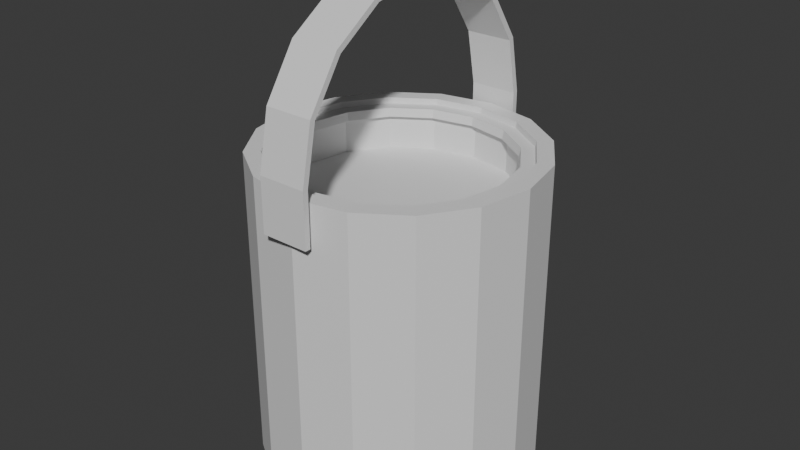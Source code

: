 # Source: OpenPuttPaintTin.blend  (saved by Blender 4.5.92; exported with 4.5.12 LTS)
import bpy
from mathutils import Matrix  # noqa: F401  (used for matrix-valued properties, if any)

bpy.ops.wm.read_factory_settings(use_empty=True)
scene = bpy.context.scene
scene.name = 'Scene'

# ---- collections
col_collection = bpy.data.collections.new('Collection'); scene.collection.children.link(col_collection)

# ---- materials (node trees are filled in below, after node groups)
mat_cylinder = bpy.data.materials.new('Cylinder')
mat_paint = bpy.data.materials.new('Paint')
mat_handle = bpy.data.materials.new('Handle')

# ---- material node trees
mat_cylinder.use_nodes = True; mat_cylinder.node_tree.nodes.clear()
_N = mat_cylinder.node_tree.nodes; _L = mat_cylinder.node_tree.links
n0 = _N.new('ShaderNodeBsdfPrincipled'); n0.name = 'Principled BSDF'; n0.location = (-200, 100)
n1 = _N.new('ShaderNodeOutputMaterial'); n1.name = 'Material Output'; n1.location = (200, 100)
_L.new(n0.outputs[0], n1.inputs[0])
n1.is_active_output = True
mat_paint.use_nodes = True; mat_paint.node_tree.nodes.clear()
_N = mat_paint.node_tree.nodes; _L = mat_paint.node_tree.links
n0 = _N.new('ShaderNodeBsdfPrincipled'); n0.name = 'Principled BSDF'; n0.location = (-200, 100)
n1 = _N.new('ShaderNodeOutputMaterial'); n1.name = 'Material Output'; n1.location = (200, 100)
_L.new(n0.outputs[0], n1.inputs[0])
n1.is_active_output = True
mat_handle.use_nodes = True; mat_handle.node_tree.nodes.clear()
_N = mat_handle.node_tree.nodes; _L = mat_handle.node_tree.links
n0 = _N.new('ShaderNodeBsdfPrincipled'); n0.name = 'Principled BSDF'; n0.location = (-200, 100)
n1 = _N.new('ShaderNodeOutputMaterial'); n1.name = 'Material Output'; n1.location = (200, 100)
_L.new(n0.outputs[0], n1.inputs[0])
n1.is_active_output = True

# ---- world
world_world = bpy.data.worlds.new('World'); scene.world = world_world
world_world.use_nodes = True; world_world.node_tree.nodes.clear()
_N = world_world.node_tree.nodes; _L = world_world.node_tree.links
n0 = _N.new('ShaderNodeOutputWorld'); n0.name = 'World Output'; n0.location = (200, 100)
n1 = _N.new('ShaderNodeBackground'); n1.name = 'Background'; n1.location = (-200, 100)
n1.inputs[0].default_value = (0.05088, 0.05088, 0.05088, 1.0)
_L.new(n1.outputs[0], n0.inputs[0])
n0.is_active_output = True
world_world.color = (0.05088, 0.05088, 0.05088)
world_world.sun_shadow_jitter_overblur = 0.0

# ---- meshes
me_cylinder = bpy.data.meshes.new('Cylinder')
me_cylinder.from_pydata([(0.0, 0.052, -0.06), (0.0, 0.04031, 0.05468), (0.0199, 0.04804, -0.06), (0.01543, 0.03724, 0.05468), (0.03677, 0.03677, -0.06), (0.0285, 0.0285, 0.05468), (0.04804, 0.0199, -0.06), (0.03724, 0.01543, 0.05468), (0.052, 0.0, -0.06), (0.04031, 0.0, 0.05468), (0.04804, -0.0199, -0.06), (0.03724, -0.01543, 0.05468), (0.03677, -0.03677, -0.06), (0.0285, -0.0285, 0.05468), (0.0199, -0.04804, -0.06), (0.01543, -0.03724, 0.05468), (0.0, -0.052, -0.06), (0.0, -0.04031, 0.05468), (-0.0199, -0.04804, -0.06), (-0.01543, -0.03724, 0.05468), (-0.03677, -0.03677, -0.06), (-0.0285, -0.0285, 0.05468), (-0.04804, -0.0199, -0.06), (-0.03724, -0.01543, 0.05468), (-0.052, 0.0, -0.06), (-0.04031, 0.0, 0.05468), (-0.04804, 0.0199, -0.06), (-0.03724, 0.01543, 0.05468), (-0.03677, 0.03677, -0.06), (-0.0285, 0.0285, 0.05468), (-0.0199, 0.04804, -0.06), (-0.01543, 0.03724, 0.05468), (0.0199, 0.04804, 0.06), (0.0, 0.052, 0.06), (0.03677, 0.03677, 0.06), (0.04804, 0.0199, 0.06), (0.052, 0.0, 0.06), (0.04804, -0.0199, 0.06), (0.03677, -0.03677, 0.06), (0.0199, -0.04804, 0.06), (0.0, -0.052, 0.06), (-0.0199, -0.04804, 0.06), (-0.03677, -0.03677, 0.06), (-0.04804, -0.0199, 0.06), (-0.052, 0.0, 0.06), (-0.04804, 0.0199, 0.06), (-0.03677, 0.03677, 0.06), (-0.0199, 0.04804, 0.06), (0.01766, 0.04264, 0.06), (0.0, 0.04615, 0.06), (0.03263, 0.03263, 0.06), (0.04264, 0.01766, 0.06), (0.04615, 0.0, 0.06), (0.04264, -0.01766, 0.06), (0.03263, -0.03263, 0.06), (0.01766, -0.04264, 0.06), (0.0, -0.04615, 0.06), (-0.01766, -0.04264, 0.06), (-0.03263, -0.03263, 0.06), (-0.04264, -0.01766, 0.06), (-0.04615, 0.0, 0.06), (-0.04264, 0.01766, 0.06), (-0.03263, 0.03263, 0.06), (-0.01766, 0.04264, 0.06), (0.01751, 0.04227, 0.05788), (0.0, 0.04575, 0.05788), (0.03235, 0.03235, 0.05788), (0.04227, 0.01751, 0.05788), (0.04575, 0.0, 0.05788), (0.04227, -0.01751, 0.05788), (0.03235, -0.03235, 0.05788), (0.01751, -0.04227, 0.05788), (0.0, -0.04575, 0.05788), (-0.01751, -0.04227, 0.05788), (-0.03235, -0.03235, 0.05788), (-0.04227, -0.01751, 0.05788), (-0.04575, 0.0, 0.05788), (-0.04227, 0.01751, 0.05788), (-0.03235, 0.03235, 0.05788), (-0.01751, 0.04227, 0.05788), (0.01564, 0.03777, 0.05788), (0.0, 0.04088, 0.05788), (0.02891, 0.02891, 0.05788), (0.03777, 0.01564, 0.05788), (0.04088, 0.0, 0.05788), (0.03777, -0.01564, 0.05788), (0.02891, -0.02891, 0.05788), (0.01564, -0.03777, 0.05788), (0.0, -0.04088, 0.05788), (-0.01564, -0.03777, 0.05788), (-0.02891, -0.02891, 0.05788), (-0.03777, -0.01564, 0.05788), (-0.04088, 0.0, 0.05788), (-0.03777, 0.01564, 0.05788), (-0.02891, 0.02891, 0.05788), (-0.01564, 0.03777, 0.05788), (-5.687e-10, 0.04253, 0.05468), (0.01627, 0.03929, 0.05468), (0.03007, 0.03007, 0.05468), (0.03929, 0.01627, 0.05468), (0.04253, -2.938e-11, 0.05468), (0.03929, -0.01627, 0.05468), (0.03007, -0.03007, 0.05468), (0.01627, -0.03929, 0.05468), (-5.687e-10, -0.04253, 0.05468), (-0.01627, -0.03929, 0.05468), (-0.03007, -0.03007, 0.05468), (-0.03929, -0.01627, 0.05468), (-0.04253, -2.938e-11, 0.05468), (-0.03929, 0.01627, 0.05468), (-0.03007, 0.03007, 0.05468), (-0.01627, 0.03929, 0.05468), (0.0, 0.052, -0.04217), (0.0, 0.052, 0.04217), (0.0199, 0.04804, 0.04217), (0.0199, 0.04804, -0.04217), (0.03677, 0.03677, 0.04217), (0.03677, 0.03677, -0.04217), (0.04804, 0.0199, 0.04217), (0.04804, 0.0199, -0.04217), (0.052, 0.0, 0.04217), (0.052, 0.0, -0.04217), (0.04804, -0.0199, 0.04217), (0.04804, -0.0199, -0.04217), (0.03677, -0.03677, 0.04217), (0.03677, -0.03677, -0.04217), (0.0199, -0.04804, 0.04217), (0.0199, -0.04804, -0.04217), (0.0, -0.052, 0.04217), (0.0, -0.052, -0.04217), (-0.0199, -0.04804, 0.04217), (-0.0199, -0.04804, -0.04217), (-0.03677, -0.03677, 0.04217), (-0.03677, -0.03677, -0.04217), (-0.04804, -0.0199, 0.04217), (-0.04804, -0.0199, -0.04217), (-0.052, 0.0, 0.04217), (-0.052, 0.0, -0.04217), (-0.04804, 0.0199, 0.04217), (-0.04804, 0.0199, -0.04217), (-0.03677, 0.03677, 0.04217), (-0.03677, 0.03677, -0.04217), (-0.0199, 0.04804, 0.04217), (-0.0199, 0.04804, -0.04217), (-5.687e-10, 0.04253, -0.04217), (0.01627, 0.03929, -0.04217), (0.03007, 0.03007, -0.04217), (0.03929, 0.01627, -0.04217), (0.04253, -2.938e-11, -0.04217), (0.03929, -0.01627, -0.04217), (0.03007, -0.03007, -0.04217), (0.01627, -0.03929, -0.04217), (-5.687e-10, -0.04253, -0.04217), (-0.01627, -0.03929, -0.04217), (-0.03007, -0.03007, -0.04217), (-0.03929, -0.01627, -0.04217), (-0.04253, -2.938e-11, -0.04217), (-0.03929, 0.01627, -0.04217), (-0.03007, 0.03007, -0.04217), (-0.01627, 0.03929, -0.04217)], [], [(113, 33, 32, 114), (114, 32, 34, 116), (116, 34, 35, 118), (118, 35, 36, 120), (120, 36, 37, 122), (122, 37, 38, 124), (124, 38, 39, 126), (126, 39, 40, 128), (128, 40, 41, 130), (130, 41, 42, 132), (132, 42, 43, 134), (134, 43, 44, 136), (136, 44, 45, 138), (138, 45, 46, 140), (140, 46, 47, 142), (142, 47, 33, 113), (0, 2, 4, 6, 8, 10, 12, 14, 16, 18, 20, 22, 24, 26, 28, 30), (49, 48, 32, 33), (48, 50, 34, 32), (50, 51, 35, 34), (51, 52, 36, 35), (52, 53, 37, 36), (53, 54, 38, 37), (54, 55, 39, 38), (55, 56, 40, 39), (56, 57, 41, 40), (57, 58, 42, 41), (58, 59, 43, 42), (59, 60, 44, 43), (60, 61, 45, 44), (61, 62, 46, 45), (62, 63, 47, 46), (63, 49, 33, 47), (65, 64, 48, 49), (64, 66, 50, 48), (66, 67, 51, 50), (67, 68, 52, 51), (68, 69, 53, 52), (69, 70, 54, 53), (70, 71, 55, 54), (71, 72, 56, 55), (72, 73, 57, 56), (73, 74, 58, 57), (74, 75, 59, 58), (75, 76, 60, 59), (76, 77, 61, 60), (77, 78, 62, 61), (78, 79, 63, 62), (79, 65, 49, 63), (81, 80, 64, 65), (80, 82, 66, 64), (82, 83, 67, 66), (83, 84, 68, 67), (84, 85, 69, 68), (85, 86, 70, 69), (86, 87, 71, 70), (87, 88, 72, 71), (88, 89, 73, 72), (89, 90, 74, 73), (90, 91, 75, 74), (91, 92, 76, 75), (92, 93, 77, 76), (93, 94, 78, 77), (94, 95, 79, 78), (95, 81, 65, 79), (1, 3, 80, 81), (3, 5, 82, 80), (5, 7, 83, 82), (7, 9, 84, 83), (9, 11, 85, 84), (11, 13, 86, 85), (13, 15, 87, 86), (15, 17, 88, 87), (17, 19, 89, 88), (19, 21, 90, 89), (21, 23, 91, 90), (23, 25, 92, 91), (25, 27, 93, 92), (27, 29, 94, 93), (29, 31, 95, 94), (31, 1, 81, 95), (13, 11, 101, 102), (29, 27, 109, 110), (15, 13, 102, 103), (31, 29, 110, 111), (17, 15, 103, 104), (3, 1, 96, 97), (1, 31, 111, 96), (19, 17, 104, 105), (5, 3, 97, 98), (21, 19, 105, 106), (7, 5, 98, 99), (23, 21, 106, 107), (9, 7, 99, 100), (25, 23, 107, 108), (11, 9, 100, 101), (27, 25, 108, 109), (30, 143, 112, 0), (143, 142, 113, 112), (28, 141, 143, 30), (141, 140, 142, 143), (26, 139, 141, 28), (139, 138, 140, 141), (24, 137, 139, 26), (137, 136, 138, 139), (22, 135, 137, 24), (135, 134, 136, 137), (20, 133, 135, 22), (133, 132, 134, 135), (18, 131, 133, 20), (131, 130, 132, 133), (16, 129, 131, 18), (129, 128, 130, 131), (14, 127, 129, 16), (127, 126, 128, 129), (12, 125, 127, 14), (125, 124, 126, 127), (10, 123, 125, 12), (123, 122, 124, 125), (8, 121, 123, 10), (121, 120, 122, 123), (6, 119, 121, 8), (119, 118, 120, 121), (4, 117, 119, 6), (117, 116, 118, 119), (2, 115, 117, 4), (115, 114, 116, 117), (0, 112, 115, 2), (112, 113, 114, 115), (102, 101, 149, 150), (110, 109, 157, 158), (103, 102, 150, 151), (111, 110, 158, 159), (104, 103, 151, 152), (97, 96, 144, 145), (96, 111, 159, 144), (105, 104, 152, 153), (98, 97, 145, 146), (106, 105, 153, 154), (99, 98, 146, 147), (107, 106, 154, 155), (100, 99, 147, 148), (108, 107, 155, 156), (101, 100, 148, 149), (109, 108, 156, 157)])
_uv = me_cylinder.uv_layers.new(name='UVMap')
_uv.uv.foreach_set('vector', [0.5903, 0.4148, 0.6209, 0.4148, 0.6209, 0.4406, 0.5903, 0.4406, 0.5903, 0.4406, 0.6209, 0.4406, 0.6209, 0.4664, 0.5903, 0.4664, 0.5903, 0.4664, 0.6209, 0.4664, 0.6209, 0.4921, 0.5903, 0.4921, 0.5903, 0.4921, 0.6209, 0.4921, 0.6209, 0.5179, 0.5903, 0.5179, 0.5903, 0.5179, 0.6209, 0.5179, 0.6209, 0.5437, 0.5903, 0.5437, 0.5903, 0.5437, 0.6209, 0.5437, 0.6209, 0.5695, 0.5903, 0.5695, 0.5903, 0.5695, 0.6209, 0.5695, 0.6209, 0.5953, 0.5903, 0.5953, 0.5903, 0.5953, 0.6209, 0.5953, 0.6209, 0.6211, 0.5903, 0.6211, 0.5903, 0.6211, 0.6209, 0.6211, 0.6209, 0.6469, 0.5903, 0.6469, 0.5903, 0.6469, 0.6209, 0.6469, 0.6209, 0.6727, 0.5903, 0.6727, 0.5903, 0.6727, 0.6209, 0.6727, 0.6209, 0.6985, 0.5903, 0.6985, 0.5903, 0.6985, 0.6209, 0.6985, 0.6209, 0.7243, 0.5903, 0.7243, 0.5903, 0.7243, 0.6209, 0.7243, 0.6209, 0.7501, 0.5903, 0.7501, 0.5903, 0.7501, 0.6209, 0.7501, 0.6209, 0.7759, 0.5903, 0.7759, 0.5903, 0.7759, 0.6209, 0.7759, 0.6209, 0.8016, 0.5903, 0.8016, 0.5903, 0.8016, 0.6209, 0.8016, 0.6209, 0.8274, 0.5903, 0.8274, 0.3761, 0.7393, 0.3761, 0.7007, 0.3613, 0.6649, 0.334, 0.6376, 0.2983, 0.6228, 0.2596, 0.6228, 0.2239, 0.6376, 0.1966, 0.6649, 0.1818, 0.7007, 0.1818, 0.7393, 0.1966, 0.775, 0.2239, 0.8023, 0.2596, 0.8171, 0.2983, 0.8171, 0.334, 0.8023, 0.3613, 0.775, 0.92, 0.7295, 0.9517, 0.7164, 0.9579, 0.7256, 0.9222, 0.7404, 0.9517, 0.7164, 0.9759, 0.6921, 0.9852, 0.6983, 0.9579, 0.7256, 0.9759, 0.6921, 0.9891, 0.6604, 1.0, 0.6626, 0.9852, 0.6983, 0.9891, 0.6604, 0.9891, 0.6261, 1.0, 0.624, 1.0, 0.6626, 0.9891, 0.6261, 0.9759, 0.5944, 0.9852, 0.5883, 1.0, 0.624, 0.9759, 0.5944, 0.9517, 0.5702, 0.9579, 0.5609, 0.9852, 0.5883, 0.9517, 0.5702, 0.92, 0.5571, 0.9222, 0.5461, 0.9579, 0.5609, 0.92, 0.5571, 0.8857, 0.5571, 0.8835, 0.5461, 0.9222, 0.5461, 0.8857, 0.5571, 0.854, 0.5702, 0.8478, 0.5609, 0.8835, 0.5461, 0.854, 0.5702, 0.8298, 0.5944, 0.8205, 0.5883, 0.8478, 0.5609, 0.8298, 0.5944, 0.8167, 0.6261, 0.8057, 0.624, 0.8205, 0.5883, 0.8167, 0.6261, 0.8167, 0.6604, 0.8057, 0.6626, 0.8057, 0.624, 0.8167, 0.6604, 0.8298, 0.6921, 0.8205, 0.6983, 0.8057, 0.6626, 0.8298, 0.6921, 0.854, 0.7164, 0.8478, 0.7256, 0.8205, 0.6983, 0.854, 0.7164, 0.8857, 0.7295, 0.8835, 0.7404, 0.8478, 0.7256, 0.8857, 0.7295, 0.92, 0.7295, 0.9222, 0.7404, 0.8835, 0.7404, 0.9199, 0.7287, 0.9513, 0.7157, 0.9517, 0.7164, 0.92, 0.7295, 0.9513, 0.7157, 0.9753, 0.6917, 0.9759, 0.6921, 0.9517, 0.7164, 0.9753, 0.6917, 0.9883, 0.6603, 0.9891, 0.6604, 0.9759, 0.6921, 0.9883, 0.6603, 0.9883, 0.6263, 0.9891, 0.6261, 0.9891, 0.6604, 0.9883, 0.6263, 0.9753, 0.5949, 0.9759, 0.5944, 0.9891, 0.6261, 0.9753, 0.5949, 0.9513, 0.5708, 0.9517, 0.5702, 0.9759, 0.5944, 0.9513, 0.5708, 0.9199, 0.5578, 0.92, 0.5571, 0.9517, 0.5702, 0.9199, 0.5578, 0.8859, 0.5578, 0.8857, 0.5571, 0.92, 0.5571, 0.8859, 0.5578, 0.8544, 0.5708, 0.854, 0.5702, 0.8857, 0.5571, 0.8544, 0.5708, 0.8304, 0.5949, 0.8298, 0.5944, 0.854, 0.5702, 0.8304, 0.5949, 0.8174, 0.6263, 0.8167, 0.6261, 0.8298, 0.5944, 0.8174, 0.6263, 0.8174, 0.6603, 0.8167, 0.6604, 0.8167, 0.6261, 0.8174, 0.6603, 0.8304, 0.6917, 0.8298, 0.6921, 0.8167, 0.6604, 0.8304, 0.6917, 0.8544, 0.7157, 0.854, 0.7164, 0.8298, 0.6921, 0.8544, 0.7157, 0.8859, 0.7287, 0.8857, 0.7295, 0.854, 0.7164, 0.8859, 0.7287, 0.9199, 0.7287, 0.92, 0.7295, 0.8857, 0.7295, 0.9181, 0.7196, 0.9461, 0.708, 0.9513, 0.7157, 0.9199, 0.7287, 0.9461, 0.708, 0.9676, 0.6865, 0.9753, 0.6917, 0.9513, 0.7157, 0.9676, 0.6865, 0.9792, 0.6585, 0.9883, 0.6603, 0.9753, 0.6917, 0.9792, 0.6585, 0.9792, 0.6281, 0.9883, 0.6263, 0.9883, 0.6603, 0.9792, 0.6281, 0.9676, 0.6, 0.9753, 0.5949, 0.9883, 0.6263, 0.9676, 0.6, 0.9461, 0.5785, 0.9513, 0.5708, 0.9753, 0.5949, 0.9461, 0.5785, 0.9181, 0.5669, 0.9199, 0.5578, 0.9513, 0.5708, 0.9181, 0.5669, 0.8877, 0.5669, 0.8859, 0.5578, 0.9199, 0.5578, 0.8877, 0.5669, 0.8596, 0.5785, 0.8544, 0.5708, 0.8859, 0.5578, 0.8596, 0.5785, 0.8381, 0.6, 0.8304, 0.5949, 0.8544, 0.5708, 0.8381, 0.6, 0.8265, 0.6281, 0.8174, 0.6263, 0.8304, 0.5949, 0.8265, 0.6281, 0.8265, 0.6585, 0.8174, 0.6603, 0.8174, 0.6263, 0.8265, 0.6585, 0.8381, 0.6865, 0.8304, 0.6917, 0.8174, 0.6603, 0.8381, 0.6865, 0.8596, 0.708, 0.8544, 0.7157, 0.8304, 0.6917, 0.8596, 0.708, 0.8877, 0.7196, 0.8859, 0.7287, 0.8544, 0.7157, 0.8877, 0.7196, 0.9181, 0.7196, 0.9199, 0.7287, 0.8859, 0.7287, 0.9178, 0.7186, 0.9455, 0.7071, 0.9461, 0.708, 0.9181, 0.7196, 0.9455, 0.7071, 0.9667, 0.6859, 0.9676, 0.6865, 0.9461, 0.708, 0.9667, 0.6859, 0.9782, 0.6583, 0.9792, 0.6585, 0.9676, 0.6865, 0.9782, 0.6583, 0.9782, 0.6283, 0.9792, 0.6281, 0.9792, 0.6585, 0.9782, 0.6283, 0.9667, 0.6006, 0.9676, 0.6, 0.9792, 0.6281, 0.9667, 0.6006, 0.9455, 0.5794, 0.9461, 0.5785, 0.9676, 0.6, 0.9455, 0.5794, 0.9178, 0.568, 0.9181, 0.5669, 0.9461, 0.5785, 0.9178, 0.568, 0.8879, 0.568, 0.8877, 0.5669, 0.9181, 0.5669, 0.8879, 0.568, 0.8602, 0.5794, 0.8596, 0.5785, 0.8877, 0.5669, 0.8602, 0.5794, 0.839, 0.6006, 0.8381, 0.6, 0.8596, 0.5785, 0.839, 0.6006, 0.8276, 0.6283, 0.8265, 0.6281, 0.8381, 0.6, 0.8276, 0.6283, 0.8276, 0.6583, 0.8265, 0.6585, 0.8265, 0.6281, 0.8276, 0.6583, 0.839, 0.6859, 0.8381, 0.6865, 0.8265, 0.6585, 0.839, 0.6859, 0.8602, 0.7071, 0.8596, 0.708, 0.8381, 0.6865, 0.8602, 0.7071, 0.8879, 0.7186, 0.8877, 0.7196, 0.8596, 0.708, 0.8879, 0.7186, 0.9178, 0.7186, 0.9181, 0.7196, 0.8877, 0.7196, 0.9455, 0.5794, 0.9667, 0.6006, 0.9667, 0.6006, 0.9455, 0.5794, 0.8602, 0.7071, 0.839, 0.6859, 0.839, 0.6859, 0.8602, 0.7071, 0.9178, 0.568, 0.9455, 0.5794, 0.9455, 0.5794, 0.9178, 0.568, 0.8879, 0.7186, 0.8602, 0.7071, 0.8602, 0.7071, 0.8879, 0.7186, 0.8879, 0.568, 0.9178, 0.568, 0.9178, 0.568, 0.8879, 0.568, 0.9455, 0.7071, 0.9178, 0.7186, 0.9178, 0.7186, 0.9455, 0.7071, 0.9178, 0.7186, 0.8879, 0.7186, 0.8879, 0.7186, 0.9178, 0.7186, 0.8602, 0.5794, 0.8879, 0.568, 0.8879, 0.568, 0.8602, 0.5794, 0.9667, 0.6859, 0.9455, 0.7071, 0.9455, 0.7071, 0.9667, 0.6859, 0.839, 0.6006, 0.8602, 0.5794, 0.8602, 0.5794, 0.839, 0.6006, 0.9782, 0.6583, 0.9667, 0.6859, 0.9667, 0.6859, 0.9782, 0.6583, 0.8276, 0.6283, 0.839, 0.6006, 0.839, 0.6006, 0.8276, 0.6283, 0.9782, 0.6283, 0.9782, 0.6583, 0.9782, 0.6583, 0.9782, 0.6283, 0.8276, 0.6583, 0.8276, 0.6283, 0.8276, 0.6283, 0.8276, 0.6583, 0.9667, 0.6006, 0.9782, 0.6283, 0.9782, 0.6283, 0.9667, 0.6006, 0.839, 0.6859, 0.8276, 0.6583, 0.8276, 0.6583, 0.839, 0.6859, 0.4146, 0.8016, 0.4453, 0.8016, 0.4453, 0.8274, 0.4146, 0.8274, 0.4453, 0.8016, 0.5903, 0.8016, 0.5903, 0.8274, 0.4453, 0.8274, 0.4146, 0.7759, 0.4453, 0.7759, 0.4453, 0.8016, 0.4146, 0.8016, 0.4453, 0.7759, 0.5903, 0.7759, 0.5903, 0.8016, 0.4453, 0.8016, 0.4146, 0.7501, 0.4453, 0.7501, 0.4453, 0.7759, 0.4146, 0.7759, 0.4453, 0.7501, 0.5903, 0.7501, 0.5903, 0.7759, 0.4453, 0.7759, 0.4146, 0.7243, 0.4453, 0.7243, 0.4453, 0.7501, 0.4146, 0.7501, 0.4453, 0.7243, 0.5903, 0.7243, 0.5903, 0.7501, 0.4453, 0.7501, 0.4146, 0.6985, 0.4453, 0.6985, 0.4453, 0.7243, 0.4146, 0.7243, 0.4453, 0.6985, 0.5903, 0.6985, 0.5903, 0.7243, 0.4453, 0.7243, 0.4146, 0.6727, 0.4453, 0.6727, 0.4453, 0.6985, 0.4146, 0.6985, 0.4453, 0.6727, 0.5903, 0.6727, 0.5903, 0.6985, 0.4453, 0.6985, 0.4146, 0.6469, 0.4453, 0.6469, 0.4453, 0.6727, 0.4146, 0.6727, 0.4453, 0.6469, 0.5903, 0.6469, 0.5903, 0.6727, 0.4453, 0.6727, 0.4146, 0.6211, 0.4453, 0.6211, 0.4453, 0.6469, 0.4146, 0.6469, 0.4453, 0.6211, 0.5903, 0.6211, 0.5903, 0.6469, 0.4453, 0.6469, 0.4146, 0.5953, 0.4453, 0.5953, 0.4453, 0.6211, 0.4146, 0.6211, 0.4453, 0.5953, 0.5903, 0.5953, 0.5903, 0.6211, 0.4453, 0.6211, 0.4146, 0.5695, 0.4453, 0.5695, 0.4453, 0.5953, 0.4146, 0.5953, 0.4453, 0.5695, 0.5903, 0.5695, 0.5903, 0.5953, 0.4453, 0.5953, 0.4146, 0.5437, 0.4453, 0.5437, 0.4453, 0.5695, 0.4146, 0.5695, 0.4453, 0.5437, 0.5903, 0.5437, 0.5903, 0.5695, 0.4453, 0.5695, 0.4146, 0.5179, 0.4453, 0.5179, 0.4453, 0.5437, 0.4146, 0.5437, 0.4453, 0.5179, 0.5903, 0.5179, 0.5903, 0.5437, 0.4453, 0.5437, 0.4146, 0.4921, 0.4453, 0.4921, 0.4453, 0.5179, 0.4146, 0.5179, 0.4453, 0.4921, 0.5903, 0.4921, 0.5903, 0.5179, 0.4453, 0.5179, 0.4146, 0.4664, 0.4453, 0.4664, 0.4453, 0.4921, 0.4146, 0.4921, 0.4453, 0.4664, 0.5903, 0.4664, 0.5903, 0.4921, 0.4453, 0.4921, 0.4146, 0.4406, 0.4453, 0.4406, 0.4453, 0.4664, 0.4146, 0.4664, 0.4453, 0.4406, 0.5903, 0.4406, 0.5903, 0.4664, 0.4453, 0.4664, 0.4146, 0.4148, 0.4453, 0.4148, 0.4453, 0.4406, 0.4146, 0.4406, 0.4453, 0.4148, 0.5903, 0.4148, 0.5903, 0.4406, 0.4453, 0.4406, 0.9455, 0.5794, 0.9667, 0.6006, 0.9667, 0.6006, 0.9455, 0.5794, 0.8602, 0.7071, 0.839, 0.6859, 0.839, 0.6859, 0.8602, 0.7071, 0.9178, 0.568, 0.9455, 0.5794, 0.9455, 0.5794, 0.9178, 0.568, 0.8879, 0.7186, 0.8602, 0.7071, 0.8602, 0.7071, 0.8879, 0.7186, 0.8879, 0.568, 0.9178, 0.568, 0.9178, 0.568, 0.8879, 0.568, 0.9455, 0.7071, 0.9178, 0.7186, 0.9178, 0.7186, 0.9455, 0.7071, 0.9178, 0.7186, 0.8879, 0.7186, 0.8879, 0.7186, 0.9178, 0.7186, 0.8602, 0.5794, 0.8879, 0.568, 0.8879, 0.568, 0.8602, 0.5794, 0.9667, 0.6859, 0.9455, 0.7071, 0.9455, 0.7071, 0.9667, 0.6859, 0.839, 0.6006, 0.8602, 0.5794, 0.8602, 0.5794, 0.839, 0.6006, 0.9782, 0.6583, 0.9667, 0.6859, 0.9667, 0.6859, 0.9782, 0.6583, 0.8276, 0.6283, 0.839, 0.6006, 0.839, 0.6006, 0.8276, 0.6283, 0.9782, 0.6283, 0.9782, 0.6583, 0.9782, 0.6583, 0.9782, 0.6283, 0.8276, 0.6583, 0.8276, 0.6283, 0.8276, 0.6283, 0.8276, 0.6583, 0.9667, 0.6006, 0.9782, 0.6283, 0.9782, 0.6283, 0.9667, 0.6006, 0.839, 0.6859, 0.8276, 0.6583, 0.8276, 0.6583, 0.839, 0.6859])
me_cylinder.materials.append(mat_cylinder)
me_cylinder.use_paint_bone_selection = False
me_cylinder.use_paint_mask_vertex = True
me_cylinder.update()
me_cylinder_001 = bpy.data.meshes.new('Cylinder.001')
me_cylinder_001.from_pydata([(-2.103e-10, 0.05026, 0.04164), (0.01923, 0.04643, 0.04164), (0.03554, 0.03554, 0.04164), (0.04643, 0.01923, 0.04164), (0.05026, -1.294e-10, 0.04164), (0.04643, -0.01923, 0.04164), (0.03554, -0.03554, 0.04164), (0.01923, -0.04643, 0.04164), (-2.103e-10, -0.05026, 0.04164), (-0.01923, -0.04643, 0.04164), (-0.03554, -0.03554, 0.04164), (-0.04643, -0.01923, 0.04164), (-0.05026, -1.294e-10, 0.04164), (-0.04643, 0.01923, 0.04164), (-0.03554, 0.03554, 0.04164), (-0.01923, 0.04643, 0.04164), (0.01923, 0.04643, -0.05404), (-2.103e-10, 0.05026, -0.05404), (0.03554, 0.03554, -0.05404), (0.04643, 0.01923, -0.05404), (0.05026, -1.294e-10, -0.05404), (0.04643, -0.01923, -0.05404), (0.03554, -0.03554, -0.05404), (0.01923, -0.04643, -0.05404), (-2.103e-10, -0.05026, -0.05404), (-0.01923, -0.04643, -0.05404), (-0.03554, -0.03554, -0.05404), (-0.04643, -0.01923, -0.05404), (-0.05026, -1.294e-10, -0.05404), (-0.04643, 0.01923, -0.05404), (-0.03554, 0.03554, -0.05404), (-0.01923, 0.04643, -0.05404)], [], [(1, 0, 15, 14, 13, 12, 11, 10, 9, 8, 7, 6, 5, 4, 3, 2), (16, 18, 19, 20, 21, 22, 23, 24, 25, 26, 27, 28, 29, 30, 31, 17), (2, 18, 16, 1), (10, 26, 25, 9), (3, 19, 18, 2), (11, 27, 26, 10), (4, 20, 19, 3), (12, 28, 27, 11), (5, 21, 20, 4), (13, 29, 28, 12), (6, 22, 21, 5), (14, 30, 29, 13), (7, 23, 22, 6), (15, 31, 30, 14), (8, 24, 23, 7), (1, 16, 17, 0), (0, 17, 31, 15), (9, 25, 24, 8)])
_uv = me_cylinder_001.uv_layers.new(name='UVMap')
_uv.uv.foreach_set('vector', [0.7448, 0.9043, 0.7334, 0.932, 0.7122, 0.9531, 0.6845, 0.9646, 0.6546, 0.9646, 0.6269, 0.9531, 0.6057, 0.932, 0.5942, 0.9043, 0.5942, 0.8743, 0.6057, 0.8466, 0.6269, 0.8255, 0.6546, 0.814, 0.6845, 0.814, 0.7122, 0.8255, 0.7334, 0.8466, 0.7448, 0.8743, 0.7448, 0.9043, 0.7448, 0.8743, 0.7334, 0.8466, 0.7122, 0.8255, 0.6845, 0.814, 0.6546, 0.814, 0.6269, 0.8255, 0.6057, 0.8466, 0.5942, 0.8743, 0.5942, 0.9043, 0.6057, 0.932, 0.6269, 0.9531, 0.6546, 0.9646, 0.6845, 0.9646, 0.7122, 0.9531, 0.7334, 0.932, 0.7448, 0.8743, 0.7448, 0.8743, 0.7448, 0.9043, 0.7448, 0.9043, 0.5942, 0.9043, 0.5942, 0.9043, 0.5942, 0.8743, 0.5942, 0.8743, 0.7334, 0.8466, 0.7334, 0.8466, 0.7448, 0.8743, 0.7448, 0.8743, 0.6057, 0.932, 0.6057, 0.932, 0.5942, 0.9043, 0.5942, 0.9043, 0.7122, 0.8255, 0.7122, 0.8255, 0.7334, 0.8466, 0.7334, 0.8466, 0.6269, 0.9531, 0.6269, 0.9531, 0.6057, 0.932, 0.6057, 0.932, 0.6845, 0.814, 0.6845, 0.814, 0.7122, 0.8255, 0.7122, 0.8255, 0.6546, 0.9646, 0.6546, 0.9646, 0.6269, 0.9531, 0.6269, 0.9531, 0.6546, 0.814, 0.6546, 0.814, 0.6845, 0.814, 0.6845, 0.814, 0.6845, 0.9646, 0.6845, 0.9646, 0.6546, 0.9646, 0.6546, 0.9646, 0.6269, 0.8255, 0.6269, 0.8255, 0.6546, 0.814, 0.6546, 0.814, 0.7122, 0.9531, 0.7122, 0.9531, 0.6845, 0.9646, 0.6845, 0.9646, 0.6057, 0.8466, 0.6057, 0.8466, 0.6269, 0.8255, 0.6269, 0.8255, 0.7448, 0.9043, 0.7448, 0.9043, 0.7334, 0.932, 0.7334, 0.932, 0.7334, 0.932, 0.7334, 0.932, 0.7122, 0.9531, 0.7122, 0.9531, 0.5942, 0.8743, 0.5942, 0.8743, 0.6057, 0.8466, 0.6057, 0.8466])
me_cylinder_001.materials.append(mat_paint)
me_cylinder_001.use_paint_bone_selection = False
me_cylinder_001.use_paint_mask_vertex = True
me_cylinder_001.update()
me_cylinder_002 = bpy.data.meshes.new('Cylinder.002')
me_cylinder_002.from_pydata([(-0.008912, -0.05499, 0.06602), (0.008912, -0.05499, 0.06602), (-0.008912, -0.05081, 0.08707), (0.008912, -0.05081, 0.08707), (-0.008912, -0.03889, 0.1049), (0.008912, -0.03889, 0.1049), (-0.008912, -0.02105, 0.1168), (0.008912, -0.02105, 0.1168), (-0.008912, 0.0, 0.121), (0.008912, 0.0, 0.121), (-0.008912, -0.05499, 0.04602), (0.008912, -0.05499, 0.04602), (-0.008912, 0.05499, 0.06602), (0.008912, 0.05499, 0.06602), (-0.008912, 0.05081, 0.08707), (0.008912, 0.05081, 0.08707), (-0.008912, 0.03889, 0.1049), (0.008912, 0.03889, 0.1049), (-0.008912, 0.02105, 0.1168), (0.008912, 0.02105, 0.1168), (-0.008912, 0.05499, 0.04602), (0.008912, 0.05499, 0.04602), (-0.008912, -0.05289, 0.06582), (0.008912, -0.05289, 0.06582), (-0.008912, -0.04885, 0.08626), (0.008912, -0.04885, 0.08626), (-0.008912, -0.03739, 0.1034), (0.008912, -0.03739, 0.1034), (-0.008912, -0.02024, 0.1149), (0.008912, -0.02024, 0.1149), (-0.008912, 0.0, 0.1189), (0.008912, 0.0, 0.1189), (-0.008912, -0.05288, 0.04602), (0.008912, -0.05288, 0.04602), (-0.008912, 0.05289, 0.06582), (0.008912, 0.05289, 0.06582), (-0.008912, 0.04885, 0.08626), (0.008912, 0.04885, 0.08626), (-0.008912, 0.03739, 0.1034), (0.008912, 0.03739, 0.1034), (-0.008912, 0.02024, 0.1149), (0.008912, 0.02024, 0.1149), (-0.008912, 0.05288, 0.04602), (0.008912, 0.05288, 0.04602)], [], [(0, 1, 3, 2), (2, 3, 5, 4), (4, 5, 7, 6), (6, 7, 9, 8), (1, 0, 10, 11), (12, 14, 15, 13), (14, 16, 17, 15), (16, 18, 19, 17), (18, 8, 9, 19), (13, 21, 20, 12), (22, 24, 25, 23), (24, 26, 27, 25), (26, 28, 29, 27), (28, 30, 31, 29), (23, 33, 32, 22), (34, 35, 37, 36), (36, 37, 39, 38), (38, 39, 41, 40), (40, 41, 31, 30), (35, 34, 42, 43), (0, 2, 24, 22), (3, 1, 23, 25), (2, 4, 26, 24), (5, 3, 25, 27), (4, 6, 28, 26), (7, 5, 27, 29), (6, 8, 30, 28), (9, 7, 29, 31), (11, 10, 32, 33), (10, 0, 22, 32), (1, 11, 33, 23), (14, 12, 34, 36), (13, 15, 37, 35), (16, 14, 36, 38), (15, 17, 39, 37), (18, 16, 38, 40), (17, 19, 41, 39), (8, 18, 40, 30), (19, 9, 31, 41), (20, 21, 43, 42), (12, 20, 42, 34), (21, 13, 35, 43)])
_uv = me_cylinder_002.uv_layers.new(name='UVMap')
_uv.uv.foreach_set('vector', [0.7271, 0.4146, 0.7271, 0.6209, 0.7013, 0.6209, 0.7013, 0.4146, 0.7013, 0.4146, 0.7013, 0.6209, 0.6756, 0.6209, 0.6756, 0.4146, 0.6756, 0.4146, 0.6756, 0.6209, 0.6498, 0.6209, 0.6498, 0.4146, 0.6498, 0.4146, 0.6498, 0.6209, 0.624, 0.6209, 0.624, 0.4146, 0.7271, 0.6209, 0.7271, 0.4146, 0.7271, 0.4146, 0.7271, 0.6209, 0.7271, 0.4146, 0.7013, 0.4146, 0.7013, 0.6209, 0.7271, 0.6209, 0.7013, 0.4146, 0.6756, 0.4146, 0.6756, 0.6209, 0.7013, 0.6209, 0.6756, 0.4146, 0.6498, 0.4146, 0.6498, 0.6209, 0.6756, 0.6209, 0.6498, 0.4146, 0.624, 0.4146, 0.624, 0.6209, 0.6498, 0.6209, 0.7271, 0.6209, 0.7271, 0.6209, 0.7271, 0.4146, 0.7271, 0.4146, 0.7271, 0.4146, 0.7013, 0.4146, 0.7013, 0.6209, 0.7271, 0.6209, 0.7013, 0.4146, 0.6756, 0.4146, 0.6756, 0.6209, 0.7013, 0.6209, 0.6756, 0.4146, 0.6498, 0.4146, 0.6498, 0.6209, 0.6756, 0.6209, 0.6498, 0.4146, 0.624, 0.4146, 0.624, 0.6209, 0.6498, 0.6209, 0.7271, 0.6209, 0.7271, 0.6209, 0.7271, 0.4146, 0.7271, 0.4146, 0.7271, 0.4146, 0.7271, 0.6209, 0.7013, 0.6209, 0.7013, 0.4146, 0.7013, 0.4146, 0.7013, 0.6209, 0.6756, 0.6209, 0.6756, 0.4146, 0.6756, 0.4146, 0.6756, 0.6209, 0.6498, 0.6209, 0.6498, 0.4146, 0.6498, 0.4146, 0.6498, 0.6209, 0.624, 0.6209, 0.624, 0.4146, 0.7271, 0.6209, 0.7271, 0.4146, 0.7271, 0.4146, 0.7271, 0.6209, 0.7271, 0.4146, 0.7013, 0.4146, 0.7013, 0.4146, 0.7271, 0.4146, 0.7013, 0.6209, 0.7271, 0.6209, 0.7271, 0.6209, 0.7013, 0.6209, 0.7013, 0.4146, 0.6756, 0.4146, 0.6756, 0.4146, 0.7013, 0.4146, 0.6756, 0.6209, 0.7013, 0.6209, 0.7013, 0.6209, 0.6756, 0.6209, 0.6756, 0.4146, 0.6498, 0.4146, 0.6498, 0.4146, 0.6756, 0.4146, 0.6498, 0.6209, 0.6756, 0.6209, 0.6756, 0.6209, 0.6498, 0.6209, 0.6498, 0.4146, 0.624, 0.4146, 0.624, 0.4146, 0.6498, 0.4146, 0.624, 0.6209, 0.6498, 0.6209, 0.6498, 0.6209, 0.624, 0.6209, 0.7271, 0.6209, 0.7271, 0.4146, 0.7271, 0.4146, 0.7271, 0.6209, 0.7271, 0.4146, 0.7271, 0.4146, 0.7271, 0.4146, 0.7271, 0.4146, 0.7271, 0.6209, 0.7271, 0.6209, 0.7271, 0.6209, 0.7271, 0.6209, 0.7013, 0.4146, 0.7271, 0.4146, 0.7271, 0.4146, 0.7013, 0.4146, 0.7271, 0.6209, 0.7013, 0.6209, 0.7013, 0.6209, 0.7271, 0.6209, 0.6756, 0.4146, 0.7013, 0.4146, 0.7013, 0.4146, 0.6756, 0.4146, 0.7013, 0.6209, 0.6756, 0.6209, 0.6756, 0.6209, 0.7013, 0.6209, 0.6498, 0.4146, 0.6756, 0.4146, 0.6756, 0.4146, 0.6498, 0.4146, 0.6756, 0.6209, 0.6498, 0.6209, 0.6498, 0.6209, 0.6756, 0.6209, 0.624, 0.4146, 0.6498, 0.4146, 0.6498, 0.4146, 0.624, 0.4146, 0.6498, 0.6209, 0.624, 0.6209, 0.624, 0.6209, 0.6498, 0.6209, 0.7271, 0.4146, 0.7271, 0.6209, 0.7271, 0.6209, 0.7271, 0.4146, 0.7271, 0.4146, 0.7271, 0.4146, 0.7271, 0.4146, 0.7271, 0.4146, 0.7271, 0.6209, 0.7271, 0.6209, 0.7271, 0.6209, 0.7271, 0.6209])
me_cylinder_002.materials.append(mat_handle)
me_cylinder_002.update()
arm_armature = bpy.data.armatures.new('Armature')  # bones are not reproduced

# ---- objects
ob_cylinder = bpy.data.objects.new('Cylinder', me_cylinder)
ob_paint = bpy.data.objects.new('Paint', me_cylinder_001)
ob_handle = bpy.data.objects.new('Handle', me_cylinder_002)
ob_armature = bpy.data.objects.new('Armature', arm_armature)

# ---- transforms, parenting, visibility, modifiers, constraints
ob_cylinder.parent = ob_armature
ob_cylinder.location = (0.0, 0.0, 0.0)
_vg = ob_cylinder.vertex_groups.new(name='Cylinder')
_vg.add([0, 1, 2, 3, 4, 5, 6, 7, 8, 9, 10, 11, 12, 13, 14, 15, 16, 17, 18, 19, 20, 21, 22, 23, 24, 25, 26, 27, 28, 29, 30, 31, 32, 33, 34, 35, 36, 37, 38, 39, 40, 41, 42, 43, 44, 45, 46, 47, 48, 49, 50, 51, 52, 53, 54, 55, 56, 57, 58, 59, 60, 61, 62, 63, 64, 65, 66, 67, 68, 69, 70, 71, 72, 73, 74, 75, 76, 77, 78, 79, 80, 81, 82, 83, 84, 85, 86, 87, 88, 89, 90, 91, 92, 93, 94, 95, 96, 97, 98, 99, 100, 101, 102, 103, 104, 105, 106, 107, 108, 109, 110, 111, 112, 113, 114, 115, 116, 117, 118, 119, 120, 121, 122, 123, 124, 125, 126, 127, 128, 129, 130, 131, 132, 133, 134, 135, 136, 137, 138, 139, 140, 141, 142, 143, 144, 145, 146, 147, 148, 149, 150, 151, 152, 153, 154, 155, 156, 157, 158, 159], 1.0, 'REPLACE')
_m = ob_cylinder.modifiers.new('Armature', 'ARMATURE')
_m.object = ob_armature
ob_paint.parent = ob_armature
ob_paint.location = (0.0, 0.0, 0.0)
_vg = ob_paint.vertex_groups.new(name='Cylinder')
_vg.add([0, 1, 2, 3, 4, 5, 6, 7, 8, 9, 10, 11, 12, 13, 14, 15, 16, 17, 18, 19, 20, 21, 22, 23, 24, 25, 26, 27, 28, 29, 30, 31], 1.0, 'REPLACE')
_m = ob_paint.modifiers.new('Armature', 'ARMATURE')
_m.object = ob_armature
ob_handle.parent = ob_armature
ob_handle.location = (0.0, 0.0, 0.0)
_vg = ob_handle.vertex_groups.new(name='Cylinder')
_vg = ob_handle.vertex_groups.new(name='Handle')
_vg.add([0, 1, 2, 3, 4, 5, 6, 7, 8, 9, 10, 11, 12, 13, 14, 15, 16, 17, 18, 19, 20, 21, 22, 23, 24, 25, 26, 27, 28, 29, 30, 31, 32, 33, 34, 35, 36, 37, 38, 39, 40, 41, 42, 43], 1.0, 'REPLACE')
_m = ob_handle.modifiers.new('Armature', 'ARMATURE')
_m.object = ob_armature
ob_armature.location = (0.0, 0.0, 0.0)

# ---- collection membership
col_collection.objects.link(ob_cylinder)
col_collection.objects.link(ob_paint)
col_collection.objects.link(ob_handle)
col_collection.objects.link(ob_armature)

# ---- scene / render settings (as saved in the file)
scene.frame_start = 1; scene.frame_end = 250; scene.frame_set(1)
scene.render.engine = 'BLENDER_EEVEE_NEXT'
bpy.context.view_layer.update()

# ---- added for rendering (the .blend has no active camera and no usable light): camera, sun
cam_auto = bpy.data.cameras.new('AutoCamera')
cam_auto.lens = 50.0
cam_auto.sensor_width = 36.0
cam_auto.clip_end = 1000.0
ob_auto_camera = bpy.data.objects.new('AutoCamera', cam_auto)
scene.collection.objects.link(ob_auto_camera)
ob_auto_camera.location = (0.218325, -0.26199, 0.20517)
ob_auto_camera.rotation_euler = (1.09748, -7.21219e-08, 0.694738)
scene.camera = ob_auto_camera
light_auto_sun = bpy.data.lights.new('AutoSun', 'SUN')
light_auto_sun.energy = 3.0
light_auto_sun.angle = 0.0523599
ob_auto_sun = bpy.data.objects.new('AutoSun', light_auto_sun)
scene.collection.objects.link(ob_auto_sun)
ob_auto_sun.rotation_euler = (0.872665, 0.174533, 0.523599)
bpy.context.view_layer.update()
